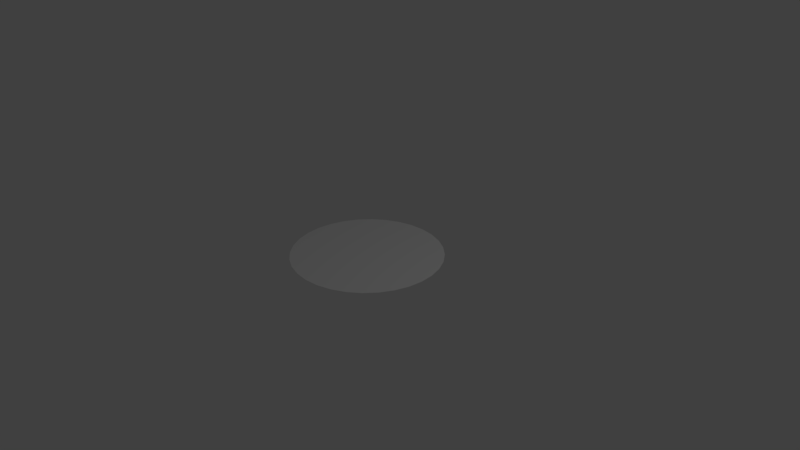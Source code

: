 # Source: Hole.blend  (saved by Blender 2.79.0; exported with 4.5.12 LTS)
import bpy
from mathutils import Matrix  # noqa: F401  (used for matrix-valued properties, if any)

bpy.ops.wm.read_factory_settings(use_empty=True)
scene = bpy.context.scene
scene.name = 'Scene'

# ---- collections
col_collection_1 = bpy.data.collections.new('Collection 1'); scene.collection.children.link(col_collection_1)

# ---- world
world_world = bpy.data.worlds.new('World'); scene.world = world_world
world_world.color = (0.05088, 0.05088, 0.05088)
world_world.use_sun_shadow = False
world_world.sun_shadow_jitter_overblur = 0.0
world_world.cycles.sampling_method = 'MANUAL'

# ---- cameras
cam_camera = bpy.data.cameras.new('Camera')
cam_camera.clip_end = 100.0
cam_camera.lens = 35.0
cam_camera.sensor_width = 32.0
cam_camera.sensor_height = 18.0
cam_camera.ortho_scale = 7.314
cam_camera.dof.focus_distance = 0.0
cam_camera.dof.aperture_fstop = 128.0

# ---- lights
light_lamp = bpy.data.lights.new('Lamp', 'POINT')
light_lamp.transmission_factor = 0.0
light_lamp.cutoff_distance = 30.0
light_lamp.energy = 100.0
light_lamp.shadow_buffer_clip_start = 1.001
light_lamp.shadow_soft_size = 0.1
light_lamp.shadow_maximum_resolution = 0.006
light_lamp.use_absolute_resolution = True

# ---- meshes
me_cylinder = bpy.data.meshes.new('Cylinder')
me_cylinder.from_pydata([(0.0, 1.0, -1.0), (0.0, 1.0, -0.9969), (0.1951, 0.9808, -1.0), (0.1951, 0.9808, -0.9969), (0.3827, 0.9239, -1.0), (0.3827, 0.9239, -0.9969), (0.5556, 0.8315, -1.0), (0.5556, 0.8315, -0.9969), (0.7071, 0.7071, -1.0), (0.7071, 0.7071, -0.9969), (0.8315, 0.5556, -1.0), (0.8315, 0.5556, -0.9969), (0.9239, 0.3827, -1.0), (0.9239, 0.3827, -0.9969), (0.9808, 0.1951, -1.0), (0.9808, 0.1951, -0.9969), (1.0, 7.55e-08, -1.0), (1.0, 7.55e-08, -0.9969), (0.9808, -0.1951, -1.0), (0.9808, -0.1951, -0.9969), (0.9239, -0.3827, -1.0), (0.9239, -0.3827, -0.9969), (0.8315, -0.5556, -1.0), (0.8315, -0.5556, -0.9969), (0.7071, -0.7071, -1.0), (0.7071, -0.7071, -0.9969), (0.5556, -0.8315, -1.0), (0.5556, -0.8315, -0.9969), (0.3827, -0.9239, -1.0), (0.3827, -0.9239, -0.9969), (0.1951, -0.9808, -1.0), (0.1951, -0.9808, -0.9969), (-3.258e-07, -1.0, -1.0), (-3.258e-07, -1.0, -0.9969), (-0.1951, -0.9808, -1.0), (-0.1951, -0.9808, -0.9969), (-0.3827, -0.9239, -1.0), (-0.3827, -0.9239, -0.9969), (-0.5556, -0.8315, -1.0), (-0.5556, -0.8315, -0.9969), (-0.7071, -0.7071, -1.0), (-0.7071, -0.7071, -0.9969), (-0.8315, -0.5556, -1.0), (-0.8315, -0.5556, -0.9969), (-0.9239, -0.3827, -1.0), (-0.9239, -0.3827, -0.9969), (-0.9808, -0.1951, -1.0), (-0.9808, -0.1951, -0.9969), (-1.0, 9.656e-07, -1.0), (-1.0, 9.656e-07, -0.9969), (-0.9808, 0.1951, -1.0), (-0.9808, 0.1951, -0.9969), (-0.9239, 0.3827, -1.0), (-0.9239, 0.3827, -0.9969), (-0.8315, 0.5556, -1.0), (-0.8315, 0.5556, -0.9969), (-0.7071, 0.7071, -1.0), (-0.7071, 0.7071, -0.9969), (-0.5556, 0.8315, -1.0), (-0.5556, 0.8315, -0.9969), (-0.3827, 0.9239, -1.0), (-0.3827, 0.9239, -0.9969), (-0.1951, 0.9808, -1.0), (-0.1951, 0.9808, -0.9969)], [], [(0, 1, 3, 2), (2, 3, 5, 4), (4, 5, 7, 6), (6, 7, 9, 8), (8, 9, 11, 10), (10, 11, 13, 12), (12, 13, 15, 14), (14, 15, 17, 16), (16, 17, 19, 18), (18, 19, 21, 20), (20, 21, 23, 22), (22, 23, 25, 24), (24, 25, 27, 26), (26, 27, 29, 28), (28, 29, 31, 30), (30, 31, 33, 32), (32, 33, 35, 34), (34, 35, 37, 36), (36, 37, 39, 38), (38, 39, 41, 40), (40, 41, 43, 42), (42, 43, 45, 44), (44, 45, 47, 46), (46, 47, 49, 48), (48, 49, 51, 50), (50, 51, 53, 52), (52, 53, 55, 54), (54, 55, 57, 56), (56, 57, 59, 58), (58, 59, 61, 60), (3, 1, 63, 61, 59, 57, 55, 53, 51, 49, 47, 45, 43, 41, 39, 37, 35, 33, 31, 29, 27, 25, 23, 21, 19, 17, 15, 13, 11, 9, 7, 5), (60, 61, 63, 62), (62, 63, 1, 0), (0, 2, 4, 6, 8, 10, 12, 14, 16, 18, 20, 22, 24, 26, 28, 30, 32, 34, 36, 38, 40, 42, 44, 46, 48, 50, 52, 54, 56, 58, 60, 62)])
_uv = me_cylinder.uv_layers.new(name='UVMap')
_uv.uv.foreach_set('vector', [0.0, 0.0, 1.0, 0.0, 1.0, 1.0, 0.0, 1.0, 0.0, 0.0, 1.0, 0.0, 1.0, 1.0, 0.0, 1.0, 0.0, 0.0, 1.0, 0.0, 1.0, 1.0, 0.0, 1.0, 0.0, 0.0, 1.0, 0.0, 1.0, 1.0, 0.0, 1.0, 0.0, 0.0, 1.0, 0.0, 1.0, 1.0, 0.0, 1.0, 0.0, 0.0, 1.0, 0.0, 1.0, 1.0, 0.0, 1.0, 0.0, 0.0, 1.0, 0.0, 1.0, 1.0, 0.0, 1.0, 0.0, 0.0, 1.0, 0.0, 1.0, 1.0, 0.0, 1.0, 0.0, 0.0, 1.0, 0.0, 1.0, 1.0, 0.0, 1.0, 0.0, 0.0, 1.0, 0.0, 1.0, 1.0, 0.0, 1.0, 0.0, 0.0, 1.0, 0.0, 1.0, 1.0, 0.0, 1.0, 0.0, 0.0, 1.0, 0.0, 1.0, 1.0, 0.0, 1.0, 0.0, 0.0, 1.0, 0.0, 1.0, 1.0, 0.0, 1.0, 0.0, 0.0, 1.0, 0.0, 1.0, 1.0, 0.0, 1.0, 0.0, 0.0, 1.0, 0.0, 1.0, 1.0, 0.0, 1.0, 0.0, 0.0, 1.0, 0.0, 1.0, 1.0, 0.0, 1.0, 0.0, 0.0, 1.0, 0.0, 1.0, 1.0, 0.0, 1.0, 0.0, 0.0, 1.0, 0.0, 1.0, 1.0, 0.0, 1.0, 0.0, 0.0, 1.0, 0.0, 1.0, 1.0, 0.0, 1.0, 0.0, 0.0, 1.0, 0.0, 1.0, 1.0, 0.0, 1.0, 0.0, 0.0, 1.0, 0.0, 1.0, 1.0, 0.0, 1.0, 0.0, 0.0, 1.0, 0.0, 1.0, 1.0, 0.0, 1.0, 0.0, 0.0, 1.0, 0.0, 1.0, 1.0, 0.0, 1.0, 0.0, 0.0, 1.0, 0.0, 1.0, 1.0, 0.0, 1.0, 0.0, 0.0, 1.0, 0.0, 1.0, 1.0, 0.0, 1.0, 0.0, 0.0, 1.0, 0.0, 1.0, 1.0, 0.0, 1.0, 0.0, 0.0, 1.0, 0.0, 1.0, 1.0, 0.0, 1.0, 0.0, 0.0, 1.0, 0.0, 1.0, 1.0, 0.0, 1.0, 0.0, 0.0, 1.0, 0.0, 1.0, 1.0, 0.0, 1.0, 0.0, 0.0, 1.0, 0.0, 1.0, 1.0, 0.0, 1.0, 0.4508, 1.0, 0.3542, 0.9808, 0.2632, 0.9431, 0.1813, 0.8884, 0.1116, 0.8187, 0.05691, 0.7368, 0.01921, 0.6458, 8.984e-08, 0.5492, 0.0, 0.4508, 0.01921, 0.3542, 0.05691, 0.2632, 0.1116, 0.1813, 0.1813, 0.1116, 0.2632, 0.05691, 0.3542, 0.01921, 0.4508, 2.995e-08, 0.5492, 0.0, 0.6458, 0.01921, 0.7368, 0.05691, 0.8187, 0.1116, 0.8884, 0.1813, 0.9431, 0.2632, 0.9808, 0.3542, 1.0, 0.4508, 1.0, 0.5492, 0.9808, 0.6458, 0.9431, 0.7368, 0.8884, 0.8187, 0.8187, 0.8884, 0.7368, 0.9431, 0.6458, 0.9808, 0.5492, 1.0, 0.0, 0.0, 1.0, 0.0, 1.0, 1.0, 0.0, 1.0, 0.0, 0.0, 1.0, 0.0, 1.0, 1.0, 0.0, 1.0, 0.5, 1.0, 0.5975, 0.9904, 0.6913, 0.9619, 0.7778, 0.9157, 0.8536, 0.8536, 0.9157, 0.7778, 0.9619, 0.6913, 0.9904, 0.5975, 1.0, 0.5, 0.9904, 0.4025, 0.9619, 0.3087, 0.9157, 0.2222, 0.8536, 0.1464, 0.7778, 0.08427, 0.6913, 0.03806, 0.5975, 0.009607, 0.5, 0.0, 0.4025, 0.009607, 0.3087, 0.03806, 0.2222, 0.08427, 0.1464, 0.1464, 0.08426, 0.2222, 0.03806, 0.3087, 0.009607, 0.4025, 0.0, 0.5, 0.009607, 0.5975, 0.03806, 0.6913, 0.08427, 0.7778, 0.1464, 0.8536, 0.2222, 0.9157, 0.3087, 0.9619, 0.4025, 0.9904])
me_cylinder.use_remesh_preserve_volume = False
me_cylinder.use_remesh_preserve_attributes = False
me_cylinder.use_mirror_vertex_groups = False
me_cylinder.update()

# ---- objects
ob_cylinder = bpy.data.objects.new('Cylinder', me_cylinder)
ob_lamp = bpy.data.objects.new('Lamp', light_lamp)
ob_camera = bpy.data.objects.new('Camera', cam_camera)

# ---- transforms, parenting, visibility, modifiers, constraints
ob_cylinder.location = (-0.03915, 0.0006251, 0.9894)
ob_cylinder.lineart.crease_threshold = 0.0
ob_lamp.location = (4.076, 1.005, 5.904)
ob_lamp.rotation_euler = (0.6503, 0.05522, 1.866)
ob_lamp.lock_rotations_4d = False
ob_lamp.empty_display_type = 'ARROWS'
ob_lamp.color = (0.0, 0.0, 0.0, 0.0)
ob_lamp.lineart.crease_threshold = 0.0
ob_camera.location = (7.481, -6.508, 5.344)
ob_camera.rotation_euler = (1.109, 0.0, 0.8149)
ob_camera.lock_rotations_4d = False
ob_camera.empty_display_type = 'ARROWS'
ob_camera.color = (0.0, 0.0, 0.0, 0.0)
ob_camera.display_type = 'WIRE'
ob_camera.lineart.crease_threshold = 0.0

# ---- collection membership
col_collection_1.objects.link(ob_cylinder)
col_collection_1.objects.link(ob_lamp)
col_collection_1.objects.link(ob_camera)

# ---- scene / render settings (as saved in the file)
scene.camera = ob_camera
scene.frame_start = 1; scene.frame_end = 250; scene.frame_set(1)
scene.render.engine = 'BLENDER_EEVEE_NEXT'
scene.render.resolution_percentage = 50
scene.render.dither_intensity = 0.0
scene.cycles.use_denoising = False
scene.cycles.samples = 128
scene.cycles.sampling_pattern = 'TABULATED_SOBOL'
scene.cycles.use_adaptive_sampling = False
scene.cycles.use_light_tree = False
scene.cycles.blur_glossy = 0.0
scene.cycles.sample_clamp_indirect = 0.0
scene.view_settings.view_transform = 'Standard'
bpy.context.view_layer.update()
